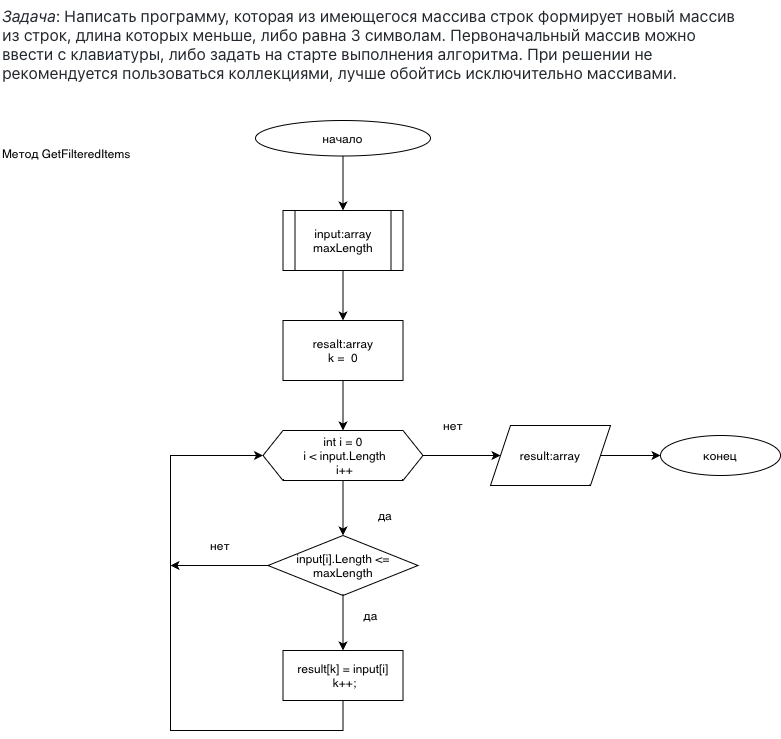

The diagram above was exported from draw.io. Its source (the exported page's mxGraphModel, read from the mxfile embedded in the PNG):
<mxGraphModel dx="868" dy="1911" grid="1" gridSize="10" guides="1" tooltips="1" connect="1" arrows="1" fold="1" page="1" pageScale="1" pageWidth="827" pageHeight="1169" math="0" shadow="0">
  <root>
    <mxCell id="0" />
    <mxCell id="1" parent="0" />
    <mxCell id="OEbmLR2x8I66M5Rfj3ae-3" value="&lt;meta charset=&quot;utf-8&quot;&gt;&lt;p style=&quot;font-size: 16px; font-style: normal; font-variant-caps: normal; font-weight: 400; letter-spacing: normal; text-align: start; text-indent: 0px; text-transform: none; word-spacing: 0px; -webkit-tap-highlight-color: rgba(26, 26, 26, 0.3); -webkit-text-stroke-width: 0px; text-decoration: none; box-sizing: border-box; margin-top: 0px; margin-bottom: 16px; caret-color: rgb(36, 41, 47); color: rgb(36, 41, 47); font-family: -apple-system, BlinkMacSystemFont, &amp;quot;Segoe UI&amp;quot;, &amp;quot;Noto Sans&amp;quot;, Helvetica, Arial, sans-serif, &amp;quot;Apple Color Emoji&amp;quot;, &amp;quot;Segoe UI Emoji&amp;quot;; -webkit-text-size-adjust: 100%;&quot; dir=&quot;auto&quot;&gt;&lt;em style=&quot;box-sizing: border-box;&quot;&gt;Задача&lt;/em&gt;: Написать программу, которая из имеющегося массива строк формирует новый массив из строк, длина которых меньше, либо равна 3 символам. Первоначальный массив можно ввести с клавиатуры, либо задать на старте выполнения алгоритма. При решении не рекомендуется пользоваться коллекциями, лучше обойтись исключительно массивами.&lt;/p&gt;&lt;br style=&quot;caret-color: rgb(0, 0, 0); color: rgb(0, 0, 0); font-style: normal; font-variant-caps: normal; font-weight: 400; letter-spacing: normal; text-align: start; text-indent: 0px; text-transform: none; word-spacing: 0px; -webkit-tap-highlight-color: rgba(26, 26, 26, 0.3); -webkit-text-size-adjust: auto; -webkit-text-stroke-width: 0px; text-decoration: none;&quot; class=&quot;Apple-interchange-newline&quot;&gt;&lt;br class=&quot;Apple-interchange-newline&quot;&gt;" style="text;whiteSpace=wrap;html=1;" parent="1" vertex="1">
      <mxGeometry x="10" y="-10" width="740" height="140" as="geometry" />
    </mxCell>
    <mxCell id="OEbmLR2x8I66M5Rfj3ae-39" value="Метод GetFilteredItems" style="text;whiteSpace=wrap;html=1;" parent="1" vertex="1">
      <mxGeometry x="10" y="130" width="150" height="40" as="geometry" />
    </mxCell>
    <mxCell id="OEbmLR2x8I66M5Rfj3ae-47" value="" style="edgeStyle=orthogonalEdgeStyle;rounded=0;orthogonalLoop=1;jettySize=auto;html=1;" parent="1" source="OEbmLR2x8I66M5Rfj3ae-42" target="OEbmLR2x8I66M5Rfj3ae-43" edge="1">
      <mxGeometry relative="1" as="geometry" />
    </mxCell>
    <mxCell id="OEbmLR2x8I66M5Rfj3ae-86" value="" style="edgeStyle=orthogonalEdgeStyle;rounded=0;orthogonalLoop=1;jettySize=auto;html=1;" parent="1" source="OEbmLR2x8I66M5Rfj3ae-42" target="OEbmLR2x8I66M5Rfj3ae-73" edge="1">
      <mxGeometry relative="1" as="geometry" />
    </mxCell>
    <mxCell id="OEbmLR2x8I66M5Rfj3ae-42" value="int i = 0&lt;br&gt;&amp;nbsp;i &amp;lt; input.Length&lt;br&gt;&amp;nbsp;i++" style="shape=hexagon;perimeter=hexagonPerimeter2;whiteSpace=wrap;html=1;fixedSize=1;" parent="1" vertex="1">
      <mxGeometry x="272.5" y="420" width="160" height="50" as="geometry" />
    </mxCell>
    <mxCell id="OEbmLR2x8I66M5Rfj3ae-48" value="" style="edgeStyle=orthogonalEdgeStyle;rounded=0;orthogonalLoop=1;jettySize=auto;html=1;" parent="1" source="OEbmLR2x8I66M5Rfj3ae-43" target="OEbmLR2x8I66M5Rfj3ae-44" edge="1">
      <mxGeometry relative="1" as="geometry" />
    </mxCell>
    <mxCell id="DXijs7dXGZGg8DZF65fY-9" style="edgeStyle=orthogonalEdgeStyle;rounded=0;orthogonalLoop=1;jettySize=auto;html=1;" parent="1" source="OEbmLR2x8I66M5Rfj3ae-43" edge="1">
      <mxGeometry relative="1" as="geometry">
        <mxPoint x="180" y="555" as="targetPoint" />
      </mxGeometry>
    </mxCell>
    <mxCell id="OEbmLR2x8I66M5Rfj3ae-43" value="input[i].Length &amp;lt;= maxLength" style="rhombus;whiteSpace=wrap;html=1;" parent="1" vertex="1">
      <mxGeometry x="277.5" y="525" width="150" height="60" as="geometry" />
    </mxCell>
    <mxCell id="OEbmLR2x8I66M5Rfj3ae-62" style="edgeStyle=orthogonalEdgeStyle;rounded=0;orthogonalLoop=1;jettySize=auto;html=1;entryX=0;entryY=0.5;entryDx=0;entryDy=0;" parent="1" source="OEbmLR2x8I66M5Rfj3ae-44" target="OEbmLR2x8I66M5Rfj3ae-42" edge="1">
      <mxGeometry relative="1" as="geometry">
        <mxPoint x="240" y="790" as="targetPoint" />
        <Array as="points">
          <mxPoint x="353" y="720" />
          <mxPoint x="180" y="720" />
          <mxPoint x="180" y="445" />
        </Array>
      </mxGeometry>
    </mxCell>
    <mxCell id="OEbmLR2x8I66M5Rfj3ae-44" value="&lt;div&gt;result[k] = input[i]&lt;/div&gt;&lt;div&gt;&amp;nbsp;k++;&lt;/div&gt;" style="rounded=0;whiteSpace=wrap;html=1;" parent="1" vertex="1">
      <mxGeometry x="292.5" y="640" width="120" height="50" as="geometry" />
    </mxCell>
    <mxCell id="OEbmLR2x8I66M5Rfj3ae-49" value="да" style="text;html=1;strokeColor=none;fillColor=none;align=center;verticalAlign=middle;whiteSpace=wrap;rounded=0;" parent="1" vertex="1">
      <mxGeometry x="365" y="490" width="60" height="30" as="geometry" />
    </mxCell>
    <mxCell id="OEbmLR2x8I66M5Rfj3ae-50" value="да" style="text;html=1;align=center;verticalAlign=middle;resizable=0;points=[];autosize=1;strokeColor=none;fillColor=none;" parent="1" vertex="1">
      <mxGeometry x="360" y="590" width="40" height="30" as="geometry" />
    </mxCell>
    <mxCell id="OEbmLR2x8I66M5Rfj3ae-66" value="нет" style="text;html=1;strokeColor=none;fillColor=none;align=center;verticalAlign=middle;whiteSpace=wrap;rounded=0;" parent="1" vertex="1">
      <mxGeometry x="200" y="520" width="60" height="30" as="geometry" />
    </mxCell>
    <mxCell id="OEbmLR2x8I66M5Rfj3ae-91" style="edgeStyle=orthogonalEdgeStyle;rounded=0;orthogonalLoop=1;jettySize=auto;html=1;entryX=0;entryY=0.5;entryDx=0;entryDy=0;" parent="1" source="OEbmLR2x8I66M5Rfj3ae-73" target="OEbmLR2x8I66M5Rfj3ae-90" edge="1">
      <mxGeometry relative="1" as="geometry" />
    </mxCell>
    <mxCell id="OEbmLR2x8I66M5Rfj3ae-73" value="result:array" style="shape=parallelogram;perimeter=parallelogramPerimeter;whiteSpace=wrap;html=1;fixedSize=1;" parent="1" vertex="1">
      <mxGeometry x="500" y="415" width="120" height="60" as="geometry" />
    </mxCell>
    <mxCell id="DXijs7dXGZGg8DZF65fY-4" value="" style="edgeStyle=orthogonalEdgeStyle;rounded=0;orthogonalLoop=1;jettySize=auto;html=1;" parent="1" source="OEbmLR2x8I66M5Rfj3ae-88" target="DXijs7dXGZGg8DZF65fY-1" edge="1">
      <mxGeometry relative="1" as="geometry" />
    </mxCell>
    <mxCell id="OEbmLR2x8I66M5Rfj3ae-88" value="начало" style="ellipse;whiteSpace=wrap;html=1;" parent="1" vertex="1">
      <mxGeometry x="265" y="110" width="175" height="35.5" as="geometry" />
    </mxCell>
    <mxCell id="OEbmLR2x8I66M5Rfj3ae-90" value="конец" style="ellipse;whiteSpace=wrap;html=1;" parent="1" vertex="1">
      <mxGeometry x="670" y="425" width="120" height="40" as="geometry" />
    </mxCell>
    <mxCell id="DXijs7dXGZGg8DZF65fY-5" value="" style="edgeStyle=orthogonalEdgeStyle;rounded=0;orthogonalLoop=1;jettySize=auto;html=1;" parent="1" source="DXijs7dXGZGg8DZF65fY-1" target="DXijs7dXGZGg8DZF65fY-2" edge="1">
      <mxGeometry relative="1" as="geometry" />
    </mxCell>
    <mxCell id="DXijs7dXGZGg8DZF65fY-1" value="input:array&lt;br&gt;maxLength" style="shape=process;whiteSpace=wrap;html=1;backgroundOutline=1;" parent="1" vertex="1">
      <mxGeometry x="292.5" y="200" width="120" height="60" as="geometry" />
    </mxCell>
    <mxCell id="DXijs7dXGZGg8DZF65fY-6" value="" style="edgeStyle=orthogonalEdgeStyle;rounded=0;orthogonalLoop=1;jettySize=auto;html=1;" parent="1" source="DXijs7dXGZGg8DZF65fY-2" target="OEbmLR2x8I66M5Rfj3ae-42" edge="1">
      <mxGeometry relative="1" as="geometry" />
    </mxCell>
    <mxCell id="DXijs7dXGZGg8DZF65fY-2" value="resalt:array&lt;br&gt;k = &amp;nbsp;0" style="rounded=0;whiteSpace=wrap;html=1;" parent="1" vertex="1">
      <mxGeometry x="292.5" y="310" width="120" height="60" as="geometry" />
    </mxCell>
    <mxCell id="DXijs7dXGZGg8DZF65fY-11" value="нет" style="text;html=1;strokeColor=none;fillColor=none;align=center;verticalAlign=middle;whiteSpace=wrap;rounded=0;" parent="1" vertex="1">
      <mxGeometry x="432.5" y="400" width="60" height="30" as="geometry" />
    </mxCell>
  </root>
</mxGraphModel>